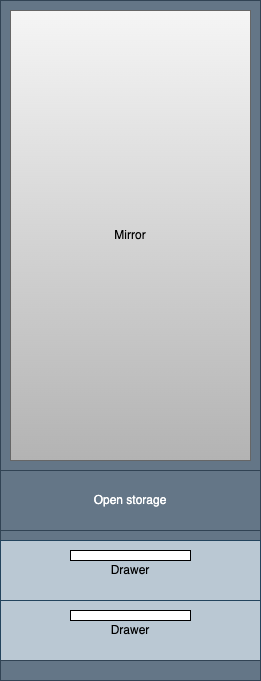

The diagram above was exported from draw.io. Its source (the exported page's mxGraphModel, read from the mxfile embedded in the PNG):
<mxGraphModel dx="1306" dy="747" grid="1" gridSize="10" guides="1" tooltips="1" connect="1" arrows="1" fold="1" page="1" pageScale="1" pageWidth="827" pageHeight="1169" math="0" shadow="0">
  <root>
    <mxCell id="0" />
    <mxCell id="1" parent="0" />
    <mxCell id="vS4yu5ZuSn0tBncO9qDH-1" value="" style="rounded=0;whiteSpace=wrap;html=1;fillColor=#647687;fontColor=#ffffff;strokeColor=#314354;" vertex="1" parent="1">
      <mxGeometry x="260" y="50" width="260" height="470" as="geometry" />
    </mxCell>
    <mxCell id="vS4yu5ZuSn0tBncO9qDH-2" value="Open storage" style="rounded=0;whiteSpace=wrap;html=1;fillColor=#647687;fontColor=#ffffff;strokeColor=#314354;" vertex="1" parent="1">
      <mxGeometry x="260" y="520" width="260" height="60" as="geometry" />
    </mxCell>
    <mxCell id="vS4yu5ZuSn0tBncO9qDH-3" value="" style="rounded=0;whiteSpace=wrap;html=1;fillColor=#647687;fontColor=#ffffff;strokeColor=#314354;" vertex="1" parent="1">
      <mxGeometry x="260" y="580" width="260" height="10" as="geometry" />
    </mxCell>
    <mxCell id="vS4yu5ZuSn0tBncO9qDH-4" value="Drawer" style="rounded=0;whiteSpace=wrap;html=1;fillColor=#bac8d3;strokeColor=#23445d;" vertex="1" parent="1">
      <mxGeometry x="260" y="590" width="260" height="60" as="geometry" />
    </mxCell>
    <mxCell id="vS4yu5ZuSn0tBncO9qDH-5" value="Drawer" style="rounded=0;whiteSpace=wrap;html=1;fillColor=#bac8d3;strokeColor=#23445d;" vertex="1" parent="1">
      <mxGeometry x="260" y="650" width="260" height="60" as="geometry" />
    </mxCell>
    <mxCell id="vS4yu5ZuSn0tBncO9qDH-6" value="" style="rounded=0;whiteSpace=wrap;html=1;fillColor=#647687;fontColor=#ffffff;strokeColor=#314354;" vertex="1" parent="1">
      <mxGeometry x="260" y="710" width="260" height="20" as="geometry" />
    </mxCell>
    <mxCell id="vS4yu5ZuSn0tBncO9qDH-7" value="Mirror" style="rounded=0;whiteSpace=wrap;html=1;fillColor=#f5f5f5;gradientColor=#b3b3b3;strokeColor=#666666;" vertex="1" parent="1">
      <mxGeometry x="270" y="60" width="240" height="450" as="geometry" />
    </mxCell>
    <mxCell id="vS4yu5ZuSn0tBncO9qDH-8" value="" style="rounded=0;whiteSpace=wrap;html=1;" vertex="1" parent="1">
      <mxGeometry x="330" y="600" width="120" height="10" as="geometry" />
    </mxCell>
    <mxCell id="vS4yu5ZuSn0tBncO9qDH-9" value="" style="rounded=0;whiteSpace=wrap;html=1;" vertex="1" parent="1">
      <mxGeometry x="330" y="660" width="120" height="10" as="geometry" />
    </mxCell>
  </root>
</mxGraphModel>